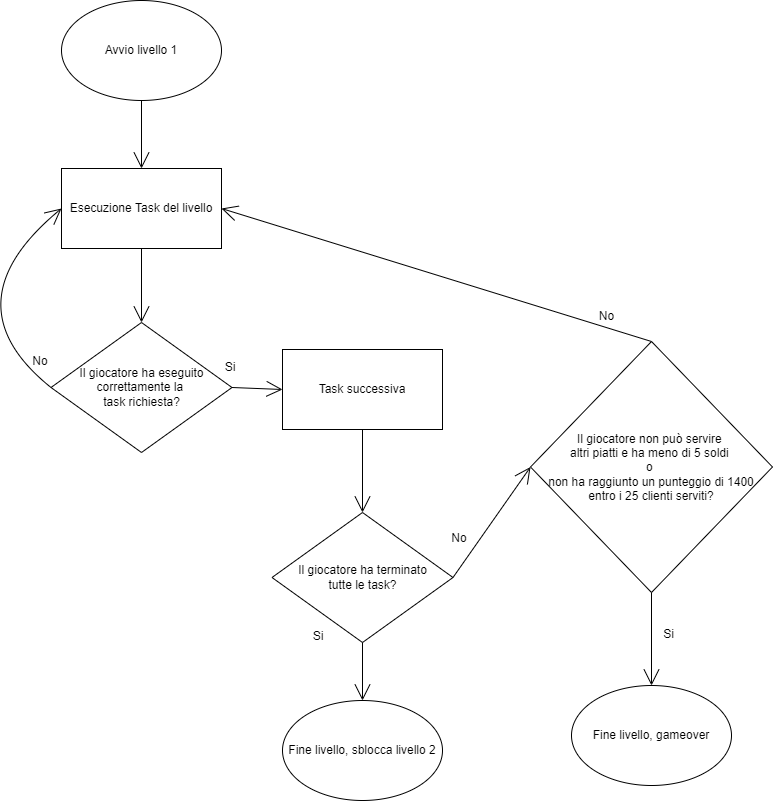

The diagram above was exported from draw.io. Its source (the exported page's mxGraphModel, read from the mxfile embedded in the PNG):
<mxGraphModel dx="1422" dy="1102" grid="0" gridSize="10" guides="1" tooltips="1" connect="1" arrows="1" fold="1" page="0" pageScale="1" pageWidth="827" pageHeight="1169" math="0" shadow="0">
  <root>
    <mxCell id="0" />
    <mxCell id="1" parent="0" />
    <mxCell id="93zQR50MocHav7xVQxxG-4" value="" style="edgeStyle=none;curved=1;rounded=0;orthogonalLoop=1;jettySize=auto;html=1;endArrow=open;startSize=14;endSize=14;sourcePerimeterSpacing=8;targetPerimeterSpacing=8;entryX=0.5;entryY=0;entryDx=0;entryDy=0;exitX=0.5;exitY=1;exitDx=0;exitDy=0;" parent="1" source="93zQR50MocHav7xVQxxG-3" target="qMOc94WAQccJYfBzVjtq-21" edge="1">
      <mxGeometry relative="1" as="geometry">
        <mxPoint x="212" y="157" as="targetPoint" />
      </mxGeometry>
    </mxCell>
    <mxCell id="93zQR50MocHav7xVQxxG-3" value="Avvio livello 1" style="ellipse;whiteSpace=wrap;html=1;hachureGap=4;" parent="1" vertex="1">
      <mxGeometry x="137" y="-11" width="160" height="100" as="geometry" />
    </mxCell>
    <mxCell id="qMOc94WAQccJYfBzVjtq-20" value="Fine livello, sblocca livello 2" style="ellipse;whiteSpace=wrap;html=1;hachureGap=4;fontSize=12;" parent="1" vertex="1">
      <mxGeometry x="358" y="689" width="160" height="100" as="geometry" />
    </mxCell>
    <mxCell id="qMOc94WAQccJYfBzVjtq-21" value="Esecuzione Task del livello" style="rounded=0;whiteSpace=wrap;html=1;hachureGap=4;fontSize=12;" parent="1" vertex="1">
      <mxGeometry x="137" y="157" width="160" height="80" as="geometry" />
    </mxCell>
    <mxCell id="qMOc94WAQccJYfBzVjtq-22" value="Il giocatore ha eseguito correttamente la &lt;br&gt;task richiesta?" style="rhombus;whiteSpace=wrap;html=1;hachureGap=4;fontSize=12;" parent="1" vertex="1">
      <mxGeometry x="126.5" y="311" width="181" height="130" as="geometry" />
    </mxCell>
    <mxCell id="qMOc94WAQccJYfBzVjtq-23" value="" style="edgeStyle=none;orthogonalLoop=1;jettySize=auto;html=1;rounded=0;fontSize=12;endArrow=open;startSize=14;endSize=14;sourcePerimeterSpacing=8;targetPerimeterSpacing=8;curved=1;exitX=0.5;exitY=1;exitDx=0;exitDy=0;entryX=0.5;entryY=0;entryDx=0;entryDy=0;" parent="1" source="qMOc94WAQccJYfBzVjtq-21" target="qMOc94WAQccJYfBzVjtq-22" edge="1">
      <mxGeometry width="120" relative="1" as="geometry">
        <mxPoint x="368" y="81" as="sourcePoint" />
        <mxPoint x="488" y="81" as="targetPoint" />
        <Array as="points" />
      </mxGeometry>
    </mxCell>
    <mxCell id="qMOc94WAQccJYfBzVjtq-24" value="" style="edgeStyle=none;orthogonalLoop=1;jettySize=auto;html=1;rounded=0;fontSize=12;endArrow=open;startSize=14;endSize=14;sourcePerimeterSpacing=8;targetPerimeterSpacing=8;curved=1;exitX=1;exitY=0.5;exitDx=0;exitDy=0;entryX=0;entryY=0.5;entryDx=0;entryDy=0;" parent="1" source="qMOc94WAQccJYfBzVjtq-22" target="qMOc94WAQccJYfBzVjtq-27" edge="1">
      <mxGeometry width="120" relative="1" as="geometry">
        <mxPoint x="368" y="81" as="sourcePoint" />
        <mxPoint x="402" y="378" as="targetPoint" />
        <Array as="points" />
      </mxGeometry>
    </mxCell>
    <mxCell id="qMOc94WAQccJYfBzVjtq-25" value="Si" style="text;strokeColor=none;fillColor=none;html=1;align=center;verticalAlign=middle;whiteSpace=wrap;rounded=0;hachureGap=4;fontSize=12;" parent="1" vertex="1">
      <mxGeometry x="276" y="341" width="60" height="30" as="geometry" />
    </mxCell>
    <mxCell id="qMOc94WAQccJYfBzVjtq-26" value="No" style="text;strokeColor=none;fillColor=none;html=1;align=center;verticalAlign=middle;whiteSpace=wrap;rounded=0;hachureGap=4;fontSize=12;" parent="1" vertex="1">
      <mxGeometry x="86" y="335" width="60" height="30" as="geometry" />
    </mxCell>
    <mxCell id="qMOc94WAQccJYfBzVjtq-27" value="Task successiva" style="rounded=0;whiteSpace=wrap;html=1;hachureGap=4;fontSize=12;" parent="1" vertex="1">
      <mxGeometry x="358" y="338" width="160" height="80" as="geometry" />
    </mxCell>
    <mxCell id="qMOc94WAQccJYfBzVjtq-28" value="Il giocatore ha terminato&lt;br&gt;tutte le task?" style="rhombus;whiteSpace=wrap;html=1;hachureGap=4;fontSize=12;" parent="1" vertex="1">
      <mxGeometry x="347.5" y="501" width="181" height="130" as="geometry" />
    </mxCell>
    <mxCell id="qMOc94WAQccJYfBzVjtq-29" value="" style="edgeStyle=none;orthogonalLoop=1;jettySize=auto;html=1;rounded=0;fontSize=12;endArrow=open;startSize=14;endSize=14;sourcePerimeterSpacing=8;targetPerimeterSpacing=8;curved=1;exitX=0.5;exitY=1;exitDx=0;exitDy=0;entryX=0.5;entryY=0;entryDx=0;entryDy=0;" parent="1" source="qMOc94WAQccJYfBzVjtq-27" target="qMOc94WAQccJYfBzVjtq-28" edge="1">
      <mxGeometry width="120" relative="1" as="geometry">
        <mxPoint x="506" y="206" as="sourcePoint" />
        <mxPoint x="626" y="206" as="targetPoint" />
        <Array as="points" />
      </mxGeometry>
    </mxCell>
    <mxCell id="qMOc94WAQccJYfBzVjtq-30" value="No" style="text;strokeColor=none;fillColor=none;html=1;align=center;verticalAlign=middle;whiteSpace=wrap;rounded=0;hachureGap=4;fontSize=12;" parent="1" vertex="1">
      <mxGeometry x="505" y="512" width="60" height="30" as="geometry" />
    </mxCell>
    <mxCell id="qMOc94WAQccJYfBzVjtq-32" value="" style="edgeStyle=none;orthogonalLoop=1;jettySize=auto;html=1;rounded=0;fontSize=12;endArrow=open;startSize=14;endSize=14;sourcePerimeterSpacing=8;targetPerimeterSpacing=8;curved=1;exitX=0;exitY=0.5;exitDx=0;exitDy=0;entryX=0;entryY=0.5;entryDx=0;entryDy=0;" parent="1" source="qMOc94WAQccJYfBzVjtq-22" target="qMOc94WAQccJYfBzVjtq-21" edge="1">
      <mxGeometry width="120" relative="1" as="geometry">
        <mxPoint x="232" y="378" as="sourcePoint" />
        <mxPoint x="352" y="378" as="targetPoint" />
        <Array as="points">
          <mxPoint x="22" y="292" />
        </Array>
      </mxGeometry>
    </mxCell>
    <mxCell id="qMOc94WAQccJYfBzVjtq-34" value="Si" style="text;strokeColor=none;fillColor=none;html=1;align=center;verticalAlign=middle;whiteSpace=wrap;rounded=0;hachureGap=4;fontSize=12;" parent="1" vertex="1">
      <mxGeometry x="364" y="610" width="60" height="30" as="geometry" />
    </mxCell>
    <mxCell id="qMOc94WAQccJYfBzVjtq-35" value="" style="edgeStyle=none;orthogonalLoop=1;jettySize=auto;html=1;rounded=0;fontSize=12;endArrow=open;startSize=14;endSize=14;sourcePerimeterSpacing=8;targetPerimeterSpacing=8;curved=1;exitX=0.5;exitY=1;exitDx=0;exitDy=0;entryX=0.5;entryY=0;entryDx=0;entryDy=0;" parent="1" source="qMOc94WAQccJYfBzVjtq-28" target="qMOc94WAQccJYfBzVjtq-20" edge="1">
      <mxGeometry width="120" relative="1" as="geometry">
        <mxPoint x="139" y="503" as="sourcePoint" />
        <mxPoint x="259" y="503" as="targetPoint" />
        <Array as="points" />
      </mxGeometry>
    </mxCell>
    <mxCell id="yHa3V3FIvX4wqvgou-Qc-1" value="Il giocatore non può servire &lt;br&gt;altri piatti e ha meno di 5 soldi &lt;br&gt;o &lt;br&gt;non ha raggiunto un punteggio di 1400&lt;br&gt;entro i 25 clienti serviti?" style="rhombus;whiteSpace=wrap;html=1;hachureGap=4;fontSize=12;" parent="1" vertex="1">
      <mxGeometry x="606" y="330" width="242" height="251" as="geometry" />
    </mxCell>
    <mxCell id="yHa3V3FIvX4wqvgou-Qc-2" value="" style="edgeStyle=none;orthogonalLoop=1;jettySize=auto;html=1;rounded=0;fontSize=12;endArrow=open;startSize=14;endSize=14;sourcePerimeterSpacing=8;targetPerimeterSpacing=8;curved=1;exitX=1;exitY=0.5;exitDx=0;exitDy=0;entryX=0;entryY=0.5;entryDx=0;entryDy=0;" parent="1" source="qMOc94WAQccJYfBzVjtq-28" target="yHa3V3FIvX4wqvgou-Qc-1" edge="1">
      <mxGeometry width="120" relative="1" as="geometry">
        <mxPoint x="448" y="641" as="sourcePoint" />
        <mxPoint x="448" y="699" as="targetPoint" />
        <Array as="points" />
      </mxGeometry>
    </mxCell>
    <mxCell id="yHa3V3FIvX4wqvgou-Qc-3" value="" style="edgeStyle=none;orthogonalLoop=1;jettySize=auto;html=1;rounded=0;fontSize=12;endArrow=open;startSize=14;endSize=14;sourcePerimeterSpacing=8;targetPerimeterSpacing=8;curved=1;exitX=0.5;exitY=1;exitDx=0;exitDy=0;entryX=0.5;entryY=0;entryDx=0;entryDy=0;" parent="1" source="yHa3V3FIvX4wqvgou-Qc-1" target="yHa3V3FIvX4wqvgou-Qc-5" edge="1">
      <mxGeometry width="120" relative="1" as="geometry">
        <mxPoint x="538.5" y="576" as="sourcePoint" />
        <mxPoint x="727" y="664" as="targetPoint" />
        <Array as="points" />
      </mxGeometry>
    </mxCell>
    <mxCell id="yHa3V3FIvX4wqvgou-Qc-4" value="Si" style="text;html=1;align=center;verticalAlign=middle;resizable=0;points=[];autosize=1;strokeColor=none;fillColor=none;hachureGap=4;" parent="1" vertex="1">
      <mxGeometry x="729" y="610" width="29" height="26" as="geometry" />
    </mxCell>
    <mxCell id="yHa3V3FIvX4wqvgou-Qc-5" value="Fine livello, gameover" style="ellipse;whiteSpace=wrap;html=1;hachureGap=4;fontSize=12;" parent="1" vertex="1">
      <mxGeometry x="647" y="674" width="160" height="100" as="geometry" />
    </mxCell>
    <mxCell id="yHa3V3FIvX4wqvgou-Qc-6" value="" style="edgeStyle=none;orthogonalLoop=1;jettySize=auto;html=1;rounded=0;fontSize=12;endArrow=open;startSize=14;endSize=14;sourcePerimeterSpacing=8;targetPerimeterSpacing=8;curved=1;exitX=0.5;exitY=0;exitDx=0;exitDy=0;entryX=1;entryY=0.5;entryDx=0;entryDy=0;" parent="1" source="yHa3V3FIvX4wqvgou-Qc-1" target="qMOc94WAQccJYfBzVjtq-21" edge="1">
      <mxGeometry width="120" relative="1" as="geometry">
        <mxPoint x="538.5" y="576" as="sourcePoint" />
        <mxPoint x="461" y="231" as="targetPoint" />
        <Array as="points" />
      </mxGeometry>
    </mxCell>
    <mxCell id="yHa3V3FIvX4wqvgou-Qc-9" value="No" style="text;html=1;align=center;verticalAlign=middle;resizable=0;points=[];autosize=1;strokeColor=none;fillColor=none;hachureGap=4;" parent="1" vertex="1">
      <mxGeometry x="665" y="292" width="33" height="26" as="geometry" />
    </mxCell>
  </root>
</mxGraphModel>